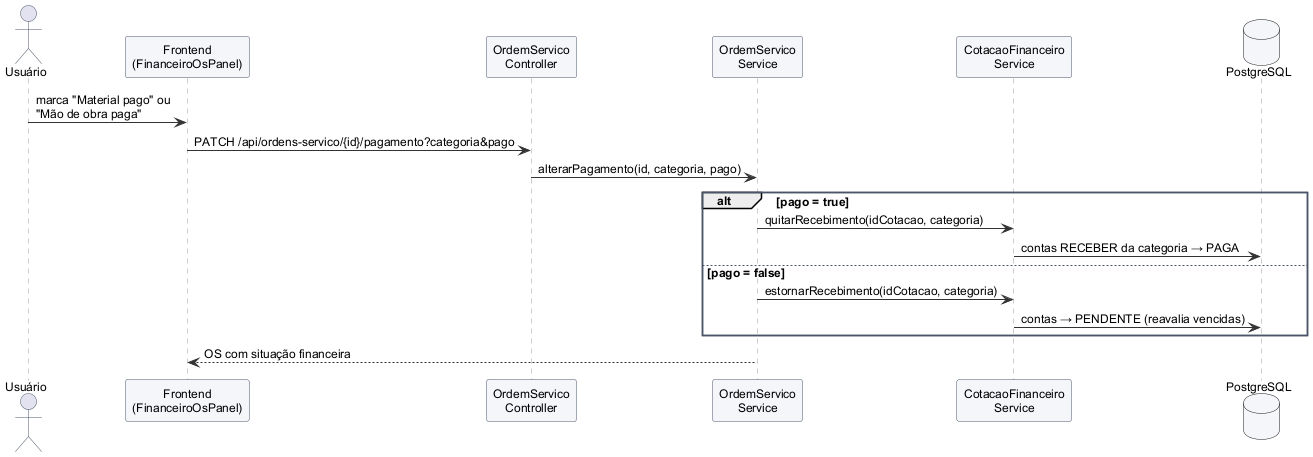

The diagram above was rendered by PlantUML. Its source (embedded in the PNG):
@startuml

skinparam defaultFontName Arial
skinparam defaultFontSize 12
skinparam shadowing false
skinparam backgroundColor white
skinparam ArrowColor #333333
skinparam ParticipantBackgroundColor #F4F6FA
skinparam ParticipantBorderColor #4A5568
skinparam ActorBorderColor #4A5568
skinparam DatabaseBackgroundColor #F4F6FA
skinparam SequenceLifeLineBorderColor #999999
skinparam NoteBackgroundColor #FFFBEA
skinparam ClassBackgroundColor #F8FAFC
skinparam ClassBorderColor #4A5568
skinparam ClassHeaderBackgroundColor #E2E8F0
skinparam PackageBorderColor #4A5568
skinparam UsecaseBackgroundColor #EEF4FB
skinparam UsecaseBorderColor #4A5568
skinparam RectangleBorderColor #4A5568
skinparam ComponentBackgroundColor #F4F6FA
skinparam NodeBackgroundColor #F4F6FA

actor Usuário
participant "Frontend\n(FinanceiroOsPanel)" as FE
participant "OrdemServico\nController" as C
participant "OrdemServico\nService" as S
participant "CotacaoFinanceiro\nService" as F
database PostgreSQL as DB

Usuário -> FE : marca "Material pago" ou\n"Mão de obra paga"
FE -> C : PATCH /api/ordens-servico/{id}/pagamento?categoria&pago
C -> S : alterarPagamento(id, categoria, pago)
alt pago = true
  S -> F : quitarRecebimento(idCotacao, categoria)
  F -> DB : contas RECEBER da categoria → PAGA
else pago = false
  S -> F : estornarRecebimento(idCotacao, categoria)
  F -> DB : contas → PENDENTE (reavalia vencidas)
end
S --> FE : OS com situação financeira
@enduml